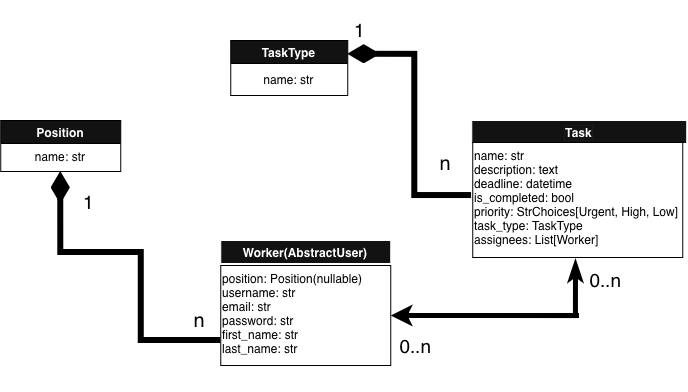

The diagram above was exported from draw.io. Its source (the exported page's mxGraphModel, read from the mxfile embedded in the PNG):
<mxGraphModel dx="929" dy="580" grid="0" gridSize="10" guides="1" tooltips="0" connect="1" arrows="1" fold="1" page="0" pageScale="1" pageWidth="827" pageHeight="1169" background="light-dark(#000000,#FFFFFF)" math="0" shadow="0">
  <root>
    <mxCell id="0" />
    <mxCell id="1" parent="0" />
    <mxCell id="wvNbaP1J6L-s-9wRtO4H-15" edge="1" parent="1" source="wvNbaP1J6L-s-9wRtO4H-4" style="edgeStyle=orthogonalEdgeStyle;rounded=0;orthogonalLoop=1;jettySize=auto;html=1;entryX=1;entryY=0.25;entryDx=0;entryDy=0;fontColor=light-dark(#000000,#000000);strokeColor=light-dark(#000000,#000000);strokeWidth=6;endArrow=diamondThin;endFill=1;endSize=15;" target="wvNbaP1J6L-s-9wRtO4H-10">
      <mxGeometry relative="1" as="geometry">
        <mxPoint x="531" y="131" as="targetPoint" />
      </mxGeometry>
    </mxCell>
    <mxCell id="wvNbaP1J6L-s-9wRtO4H-4" parent="1" style="swimlane;whiteSpace=wrap;html=1;fontColor=light-dark(#0066CC,#FFFFFF);labelBorderColor=light-dark(#000000,#1A1A1A);" value="Task" vertex="1">
      <mxGeometry height="150" width="215" x="511" y="200" as="geometry" />
    </mxCell>
    <mxCell id="wvNbaP1J6L-s-9wRtO4H-13" parent="wvNbaP1J6L-s-9wRtO4H-4" style="text;html=1;whiteSpace=wrap;strokeColor=light-dark(#000000,#000000);fillColor=none;align=left;verticalAlign=top;rounded=0;horizontal=1;labelBorderColor=none;fontColor=light-dark(#000000,#000000);labelBackgroundColor=none;" value="name: str&lt;div&gt;description: text&lt;/div&gt;&lt;div&gt;deadline: datetime&lt;/div&gt;&lt;div&gt;is_completed: bool&lt;/div&gt;&lt;div&gt;priority: StrChoices[Urgent, High, Low]&lt;/div&gt;&lt;div&gt;task_type: TaskType&lt;/div&gt;&lt;div&gt;assignees: List[Worker]&lt;/div&gt;" vertex="1">
      <mxGeometry height="115" width="210" x="1" y="22" as="geometry" />
    </mxCell>
    <mxCell id="wvNbaP1J6L-s-9wRtO4H-5" parent="1" style="swimlane;whiteSpace=wrap;html=1;fontColor=light-dark(#000000,#FFFFFF);" value="Worker(AbstractUser)" vertex="1">
      <mxGeometry height="150" width="170" x="260" y="320" as="geometry" />
    </mxCell>
    <mxCell id="wvNbaP1J6L-s-9wRtO4H-12" parent="wvNbaP1J6L-s-9wRtO4H-5" style="text;html=1;whiteSpace=wrap;strokeColor=light-dark(#000000,#000000);fillColor=none;align=left;verticalAlign=top;rounded=0;horizontal=1;labelBorderColor=none;fontColor=light-dark(#000000,#000000);" value="position: Position(nullable)&lt;div&gt;username: str&lt;/div&gt;&lt;div&gt;email: str&lt;/div&gt;&lt;div&gt;password: str&lt;/div&gt;&lt;div&gt;first_name: str&lt;/div&gt;&lt;div&gt;last_name: str&lt;/div&gt;" vertex="1">
      <mxGeometry height="100" width="170" y="25" as="geometry" />
    </mxCell>
    <mxCell id="wvNbaP1J6L-s-9wRtO4H-6" parent="1" style="swimlane;whiteSpace=wrap;html=1;fontColor=light-dark(#000000,#FFFFFF);strokeColor=light-dark(#000000,#000000);" value="Position" vertex="1">
      <mxGeometry height="51" width="120" x="40" y="200" as="geometry">
        <mxRectangle height="26" width="78" x="40" y="200" as="alternateBounds" />
      </mxGeometry>
    </mxCell>
    <mxCell id="wvNbaP1J6L-s-9wRtO4H-7" parent="wvNbaP1J6L-s-9wRtO4H-6" style="text;html=1;whiteSpace=wrap;strokeColor=none;fillColor=none;align=center;verticalAlign=middle;rounded=0;fontColor=light-dark(#000000,#000000);" value="name: str" vertex="1">
      <mxGeometry height="30" width="120" y="21" as="geometry" />
    </mxCell>
    <mxCell id="wvNbaP1J6L-s-9wRtO4H-10" parent="1" style="swimlane;whiteSpace=wrap;html=1;fontColor=light-dark(#000000,#FFFFFF);strokeColor=light-dark(#000000,#000000);" value="TaskType" vertex="1">
      <mxGeometry height="55" width="117" x="270" y="120" as="geometry" />
    </mxCell>
    <mxCell id="wvNbaP1J6L-s-9wRtO4H-11" parent="wvNbaP1J6L-s-9wRtO4H-10" style="text;html=1;whiteSpace=wrap;strokeColor=light-dark(transparent,#FFFFFF);fillColor=none;align=center;verticalAlign=middle;rounded=0;fontColor=light-dark(#000000,#000000);" value="name: str" vertex="1">
      <mxGeometry height="30" width="113" x="2" y="24" as="geometry" />
    </mxCell>
    <mxCell id="wvNbaP1J6L-s-9wRtO4H-19" edge="1" parent="1" source="wvNbaP1J6L-s-9wRtO4H-12" style="edgeStyle=orthogonalEdgeStyle;rounded=0;orthogonalLoop=1;jettySize=auto;html=1;fontColor=light-dark(#000000,#000000);strokeColor=light-dark(#000000,#000000);strokeWidth=6;exitX=0;exitY=0.75;exitDx=0;exitDy=0;entryX=0.5;entryY=1;entryDx=0;entryDy=0;endArrow=diamondThin;endFill=1;endSize=15;" target="wvNbaP1J6L-s-9wRtO4H-7">
      <mxGeometry relative="1" as="geometry">
        <Array as="points">
          <mxPoint x="180.5" y="420" />
          <mxPoint x="180.5" y="332" />
          <mxPoint x="100" y="332" />
        </Array>
        <mxPoint x="221.5" y="427" as="sourcePoint" />
        <mxPoint x="100" y="245" as="targetPoint" />
      </mxGeometry>
    </mxCell>
    <mxCell id="wvNbaP1J6L-s-9wRtO4H-25" edge="1" parent="1" source="wvNbaP1J6L-s-9wRtO4H-34" style="edgeStyle=orthogonalEdgeStyle;rounded=0;orthogonalLoop=1;jettySize=auto;html=1;strokeWidth=5;curved=0;endArrow=classicThin;endFill=1;strokeColor=light-dark(#000000,#000000);exitX=1;exitY=0;exitDx=0;exitDy=0;">
      <mxGeometry relative="1" as="geometry">
        <Array as="points">
          <mxPoint x="614.69" y="395" />
        </Array>
        <mxPoint x="395" y="395" as="sourcePoint" />
        <mxPoint x="614.74" y="339.84" as="targetPoint" />
      </mxGeometry>
    </mxCell>
    <mxCell id="wvNbaP1J6L-s-9wRtO4H-26" edge="1" parent="1" style="edgeStyle=orthogonalEdgeStyle;rounded=0;orthogonalLoop=1;jettySize=auto;html=1;strokeColor=light-dark(#000000,#000000);strokeWidth=5;entryX=1;entryY=0.5;entryDx=0;entryDy=0;" target="wvNbaP1J6L-s-9wRtO4H-5">
      <mxGeometry relative="1" as="geometry">
        <Array as="points">
          <mxPoint x="618" y="395" />
        </Array>
        <mxPoint x="615.14" y="395" as="sourcePoint" />
        <mxPoint x="453" y="335" as="targetPoint" />
      </mxGeometry>
    </mxCell>
    <mxCell id="wvNbaP1J6L-s-9wRtO4H-28" parent="1" style="rounded=0;whiteSpace=wrap;html=1;fillColor=none;strokeWidth=7;fontSize=19;strokeColor=none;" value="&lt;span style=&quot;color: light-dark(rgb(0, 0, 0), rgb(0, 0, 0));&quot;&gt;1&lt;/span&gt;" vertex="1">
      <mxGeometry height="60" width="69" x="365" y="79" as="geometry" />
    </mxCell>
    <mxCell id="wvNbaP1J6L-s-9wRtO4H-30" parent="1" style="rounded=0;whiteSpace=wrap;html=1;fontSize=19;strokeColor=none;fillColor=none;fontColor=light-dark(#000000,#000000);" value="0..n" vertex="1">
      <mxGeometry height="60" width="69" x="611" y="329" as="geometry" />
    </mxCell>
    <mxCell id="wvNbaP1J6L-s-9wRtO4H-31" parent="1" style="rounded=0;whiteSpace=wrap;html=1;fillColor=none;strokeWidth=7;fontSize=19;strokeColor=none;" value="&lt;span style=&quot;color: light-dark(rgb(0, 0, 0), rgb(0, 0, 0));&quot;&gt;1&lt;/span&gt;" vertex="1">
      <mxGeometry height="60" width="69" x="94" y="251" as="geometry" />
    </mxCell>
    <mxCell id="wvNbaP1J6L-s-9wRtO4H-29" parent="1" style="rounded=0;whiteSpace=wrap;html=1;fillColor=none;fontColor=light-dark(#000000,#000000);strokeColor=none;fontSize=20;" value="n" vertex="1">
      <mxGeometry height="60" width="69" x="451" y="213" as="geometry" />
    </mxCell>
    <mxCell id="wvNbaP1J6L-s-9wRtO4H-33" parent="1" style="rounded=0;whiteSpace=wrap;html=1;fillColor=none;fontColor=light-dark(#000000,#000000);strokeColor=none;fontSize=20;" value="n" vertex="1">
      <mxGeometry height="60" width="69" x="205" y="370" as="geometry" />
    </mxCell>
    <mxCell id="wvNbaP1J6L-s-9wRtO4H-34" parent="1" style="rounded=0;whiteSpace=wrap;html=1;fontSize=19;strokeColor=none;fillColor=none;fontColor=light-dark(#000000,#000000);" value="0..n" vertex="1">
      <mxGeometry height="60" width="69" x="421" y="395" as="geometry" />
    </mxCell>
  </root>
</mxGraphModel>